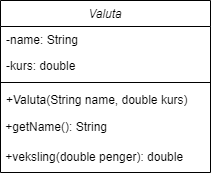

The diagram above was exported from draw.io. Its source (the exported page's mxGraphModel, read from the mxfile embedded in the PNG):
<mxGraphModel dx="954" dy="480" grid="1" gridSize="10" guides="1" tooltips="1" connect="1" arrows="1" fold="1" page="1" pageScale="1" pageWidth="827" pageHeight="1169" math="0" shadow="0">
  <root>
    <mxCell id="WIyWlLk6GJQsqaUBKTNV-0" />
    <mxCell id="WIyWlLk6GJQsqaUBKTNV-1" parent="WIyWlLk6GJQsqaUBKTNV-0" />
    <mxCell id="zkfFHV4jXpPFQw0GAbJ--0" value="Valuta" style="swimlane;fontStyle=2;align=center;verticalAlign=top;childLayout=stackLayout;horizontal=1;startSize=26;horizontalStack=0;resizeParent=1;resizeLast=0;collapsible=1;marginBottom=0;rounded=0;shadow=0;strokeWidth=1;" parent="WIyWlLk6GJQsqaUBKTNV-1" vertex="1">
      <mxGeometry x="270" y="150" width="210" height="172" as="geometry">
        <mxRectangle x="230" y="140" width="160" height="26" as="alternateBounds" />
      </mxGeometry>
    </mxCell>
    <mxCell id="zkfFHV4jXpPFQw0GAbJ--1" value="-name: String" style="text;align=left;verticalAlign=top;spacingLeft=4;spacingRight=4;overflow=hidden;rotatable=0;points=[[0,0.5],[1,0.5]];portConstraint=eastwest;" parent="zkfFHV4jXpPFQw0GAbJ--0" vertex="1">
      <mxGeometry y="26" width="210" height="26" as="geometry" />
    </mxCell>
    <mxCell id="zkfFHV4jXpPFQw0GAbJ--2" value="-kurs: double" style="text;align=left;verticalAlign=top;spacingLeft=4;spacingRight=4;overflow=hidden;rotatable=0;points=[[0,0.5],[1,0.5]];portConstraint=eastwest;rounded=0;shadow=0;html=0;" parent="zkfFHV4jXpPFQw0GAbJ--0" vertex="1">
      <mxGeometry y="52" width="210" height="26" as="geometry" />
    </mxCell>
    <mxCell id="zkfFHV4jXpPFQw0GAbJ--4" value="" style="line;html=1;strokeWidth=1;align=left;verticalAlign=middle;spacingTop=-1;spacingLeft=3;spacingRight=3;rotatable=0;labelPosition=right;points=[];portConstraint=eastwest;" parent="zkfFHV4jXpPFQw0GAbJ--0" vertex="1">
      <mxGeometry y="78" width="210" height="8" as="geometry" />
    </mxCell>
    <mxCell id="zkfFHV4jXpPFQw0GAbJ--5" value="+Valuta(String name, double kurs)" style="text;align=left;verticalAlign=top;spacingLeft=4;spacingRight=4;overflow=hidden;rotatable=0;points=[[0,0.5],[1,0.5]];portConstraint=eastwest;" parent="zkfFHV4jXpPFQw0GAbJ--0" vertex="1">
      <mxGeometry y="86" width="210" height="26" as="geometry" />
    </mxCell>
    <mxCell id="xzOvkGnhH8sKZ2xHtsA9-2" value="&amp;nbsp;+getName(): String" style="text;html=1;align=left;verticalAlign=middle;resizable=0;points=[];autosize=1;strokeColor=none;fillColor=none;" vertex="1" parent="zkfFHV4jXpPFQw0GAbJ--0">
      <mxGeometry y="112" width="210" height="30" as="geometry" />
    </mxCell>
    <mxCell id="xzOvkGnhH8sKZ2xHtsA9-3" value="&amp;nbsp;+veksling(double penger): double" style="text;html=1;align=left;verticalAlign=middle;resizable=0;points=[];autosize=1;strokeColor=none;fillColor=none;" vertex="1" parent="zkfFHV4jXpPFQw0GAbJ--0">
      <mxGeometry y="142" width="210" height="30" as="geometry" />
    </mxCell>
  </root>
</mxGraphModel>